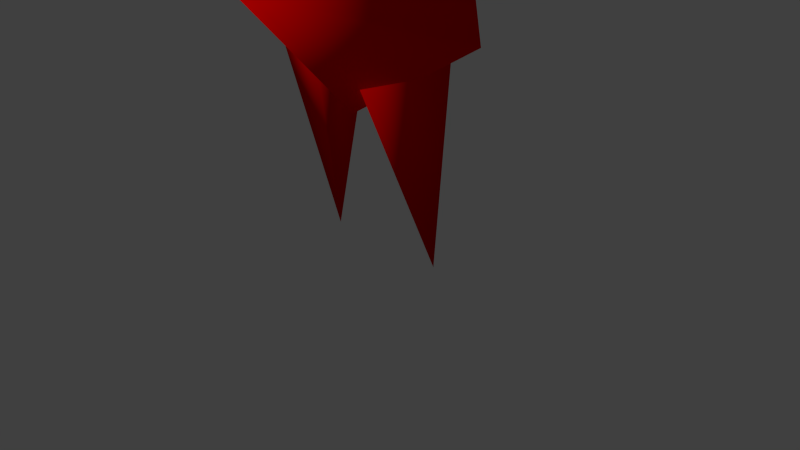 # Source: pikmin.blend  (saved by Blender 2.71.0; exported with 4.5.12 LTS)
import bpy
from mathutils import Matrix  # noqa: F401  (used for matrix-valued properties, if any)

bpy.ops.wm.read_factory_settings(use_empty=True)
scene = bpy.context.scene
scene.name = 'Scene'

# ---- collections
col_collection_1 = bpy.data.collections.new('Collection 1'); scene.collection.children.link(col_collection_1)

# ---- materials (node trees are filled in below, after node groups)
mat_body = bpy.data.materials.new('body')
mat_body.alpha_threshold = 0.0
mat_body.use_transparent_shadow = False
mat_body.diffuse_color = (1.0, 0.0, 0.0, 1.0)
mat_body.specular_color = (0.25, 0.25, 0.25)
mat_body.roughness = 0.5
mat_body.specular_intensity = 1.0
mat_body.line_color = (0.0, 0.0, 0.0, 1.0)

# ---- material node trees

# ---- world
world_world = bpy.data.worlds.new('World'); scene.world = world_world
world_world.color = (0.05088, 0.05088, 0.05088)
world_world.use_sun_shadow = False
world_world.sun_shadow_jitter_overblur = 0.0
world_world.cycles.sampling_method = 'MANUAL'
world_world.cycles.sample_map_resolution = 256

# ---- cameras
cam_camera = bpy.data.cameras.new('Camera')
cam_camera.clip_end = 100.0
cam_camera.lens = 35.0
cam_camera.sensor_width = 32.0
cam_camera.sensor_height = 18.0
cam_camera.ortho_scale = 7.314
cam_camera.dof.focus_distance = 0.0
cam_camera.dof.aperture_fstop = 128.0

# ---- lights
light_lamp = bpy.data.lights.new('Lamp', 'POINT')
light_lamp.transmission_factor = 0.0
light_lamp.cutoff_distance = 30.0
light_lamp.energy = 100.0
light_lamp.shadow_buffer_clip_start = 1.001
light_lamp.shadow_soft_size = 0.1
light_lamp.shadow_maximum_resolution = 0.006
light_lamp.use_absolute_resolution = True
light_lamp.cycles.use_multiple_importance_sampling = False

# ---- meshes
me_head_default = bpy.data.meshes.new('head_default')
me_head_default.from_pydata([(-1.798e-05, 0.04635, 5.523), (-0.14, 0.2144, 4.063), (-1.798e-05, -0.04458, 4.063), (0.14, 0.2144, 4.063), (-1.798e-05, -0.04458, 2.863), (0.14, 0.2943, 2.863), (-0.14, 0.2943, 2.863), (-1.136, -0.05301, 1.455), (-0.1873, 0.07913, 1.349), (-0.1873, -0.06849, 1.349), (-0.1999, 0.04991, 1.555), (1.136, -0.05301, 1.455), (0.1996, 0.04991, 1.555), (0.1871, -0.06849, 1.349), (0.1871, 0.07913, 1.349), (0.7809, 0.1916, 2.576), (-1.798e-05, -0.6031, 2.622), (-1.798e-05, 0.00915, 1.358), (-1.798e-05, 1.009, 2.583), (-1.798e-05, 0.1916, 3.271), (-0.7809, 0.1916, 2.576), (0.2214, 0.04635, -0.002038), (0.08284, 0.0599, 0.5962), (0.3871, -0.05912, 0.7484), (0.08284, -0.1216, 0.5962), (-0.222, 0.04635, -0.002038), (-0.08347, -0.1216, 0.5962), (-0.3878, -0.05912, 0.7484), (-0.08347, 0.0599, 0.5962), (0.4899, -0.06815, 0.755), (-1.798e-05, -0.4414, 0.8749), (-1.798e-05, -0.06815, 0.468), (-1.798e-05, 0.334, 0.7359), (-1.799e-05, 0.1231, 2.383), (-0.49, -0.06815, 0.755)], [], [(0, 1, 2), (0, 3, 1), (3, 0, 2), (2, 4, 5, 3), (1, 6, 4, 2), (3, 5, 6, 1), (7, 8, 9), (10, 7, 9), (8, 7, 10), (11, 12, 13), (11, 14, 12), (14, 11, 13), (15, 16, 17), (15, 18, 19), (20, 16, 19), (20, 18, 17), (16, 15, 19), (19, 18, 20), (17, 16, 20), (18, 15, 17), (21, 22, 23), (24, 21, 23), (22, 21, 24), (25, 26, 27), (25, 28, 26), (28, 25, 27), (29, 30, 31), (29, 32, 33), (34, 30, 33), (34, 32, 31), (30, 29, 33), (33, 32, 34), (31, 30, 34), (32, 29, 31)])
me_head_default.polygons.foreach_set('use_smooth', [True] * 34)
me_head_default.materials.append(mat_body)
me_head_default.use_remesh_preserve_volume = False
me_head_default.use_remesh_preserve_attributes = False
me_head_default.use_mirror_vertex_groups = False
me_head_default.update()
arm_armature = bpy.data.armatures.new('Armature')  # bones are not reproduced

# ---- objects
ob_armature = bpy.data.objects.new('Armature', arm_armature)
ob_red_pikmin = bpy.data.objects.new('red_pikmin', me_head_default)
ob_lamp = bpy.data.objects.new('Lamp', light_lamp)
ob_camera = bpy.data.objects.new('Camera', cam_camera)

# ---- transforms, parenting, visibility, modifiers, constraints
ob_armature.location = (0.0, 0.0, 0.0)
ob_armature.hide_viewport = True
ob_armature.show_in_front = True
ob_armature.lineart.crease_threshold = 0.0
ob_red_pikmin.parent = ob_armature
ob_red_pikmin.location = (0.0, 0.0, 0.0)
ob_red_pikmin.lineart.crease_threshold = 0.0
_vg = ob_red_pikmin.vertex_groups.new(name='head')
_vg.add([15, 16, 17, 18, 19, 20], 1.0, 'REPLACE')
_vg = ob_red_pikmin.vertex_groups.new(name='body')
_vg.add([29, 30, 31, 32, 33, 34], 1.0, 'REPLACE')
_vg = ob_red_pikmin.vertex_groups.new(name='left_leg')
_vg.add([21, 22, 23, 24], 1.0, 'REPLACE')
_vg = ob_red_pikmin.vertex_groups.new(name='right_leg')
_vg.add([25, 26, 27, 28], 1.0, 'REPLACE')
_vg = ob_red_pikmin.vertex_groups.new(name='left_arm')
_vg.add([11, 12, 13, 14], 1.0, 'REPLACE')
_vg = ob_red_pikmin.vertex_groups.new(name='right_arm')
_vg.add([7, 8, 9, 10], 1.0, 'REPLACE')
_vg = ob_red_pikmin.vertex_groups.new(name='stalk_base')
_vg.add([1, 2, 3, 4, 5, 6], 1.0, 'REPLACE')
_vg = ob_red_pikmin.vertex_groups.new(name='stalk_mid')
_vg.add([0], 1.0, 'REPLACE')
_m = ob_red_pikmin.modifiers.new('Armature', 'ARMATURE')
_m.object = ob_armature
ob_lamp.location = (-1.078, -2.176, 1.958)
ob_lamp.rotation_euler = (0.6503, 0.05522, 1.866)
ob_lamp.scale = (0.25, 0.25, 0.25)
ob_lamp.lock_rotations_4d = False
ob_lamp.empty_display_type = 'ARROWS'
ob_lamp.color = (0.0, 0.0, 0.0, 0.0)
ob_lamp.lineart.crease_threshold = 0.0
ob_camera.location = (1.871, -1.63, 1.314)
ob_camera.rotation_euler = (1.109, 0.01082, 0.8149)
ob_camera.scale = (0.25, 0.25, 0.25)
ob_camera.lock_rotations_4d = False
ob_camera.empty_display_type = 'ARROWS'
ob_camera.color = (0.0, 0.0, 0.0, 0.0)
ob_camera.display_type = 'WIRE'
ob_camera.lineart.crease_threshold = 0.0

# ---- collection membership
col_collection_1.objects.link(ob_armature)
col_collection_1.objects.link(ob_red_pikmin)
col_collection_1.objects.link(ob_lamp)
col_collection_1.objects.link(ob_camera)

# ---- scene / render settings (as saved in the file)
scene.camera = ob_camera
scene.frame_start = 1; scene.frame_end = 250; scene.frame_set(1)
scene.render.engine = 'BLENDER_EEVEE_NEXT'
scene.render.resolution_percentage = 50
scene.render.dither_intensity = 0.0
scene.cycles.use_denoising = False
scene.cycles.samples = 10
scene.cycles.sampling_pattern = 'TABULATED_SOBOL'
scene.cycles.light_sampling_threshold = 0.0
scene.cycles.use_adaptive_sampling = False
scene.cycles.use_light_tree = False
scene.cycles.blur_glossy = 0.0
scene.cycles.volume_bounces = 1
scene.cycles.pixel_filter_type = 'GAUSSIAN'
scene.cycles.sample_clamp_indirect = 0.0
scene.view_settings.view_transform = 'Standard'
bpy.context.view_layer.update()
